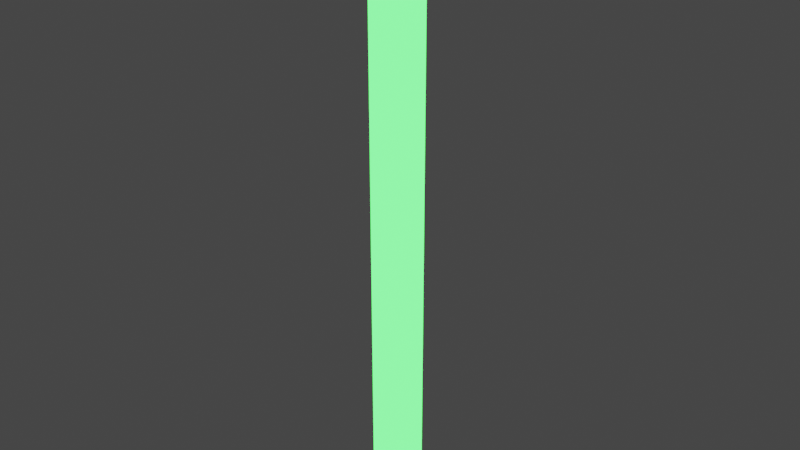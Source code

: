 # Source: GlowStick.blend  (saved by Blender 3.1.7; exported with 4.5.12 LTS)
import bpy
from mathutils import Matrix  # noqa: F401  (used for matrix-valued properties, if any)

bpy.ops.wm.read_factory_settings(use_empty=True)
scene = bpy.context.scene
scene.name = 'Scene'

# ---- collections
col_collection = bpy.data.collections.new('Collection'); scene.collection.children.link(col_collection)

# ---- images (referenced by path relative to the original .blend; pixels are not part of the script)
import os
ASSET_DIR = os.environ.get("B2B_ASSET_DIR", "")  # directory of the original .blend (textures are referenced by path, not embedded)
HERE = os.path.dirname(os.path.abspath(__file__))  # packed textures are extracted next to this script under _unpacked/

def load_image(name, relpath, width, height, colorspace="sRGB"):
    """Load a texture the original file referenced (path relative to the .blend, or extracted next to this script)."""
    p = next((c for c in (os.path.join(HERE, relpath), os.path.join(ASSET_DIR, relpath)) if relpath and os.path.exists(c)), "")
    if p:
        img = bpy.data.images.load(p, check_existing=True)
        img.name = name
    else:  # same state as the original file: an image datablock whose file is absent (Cycles renders it pink)
        img = bpy.data.images.new(name, width, height)
        img.source = "FILE"
        img.filepath = "//" + (relpath or name)
    img.colorspace_settings.name = colorspace
    return img
img_t_pallet_png = load_image('T_Pallet.png', 'T_Pallet.png', 1024, 1024, 'sRGB')

# ---- materials (node trees are filled in below, after node groups)
mat_base = bpy.data.materials.new('Base')
mat_base.alpha_threshold = 0.0
mat_base.use_transparent_shadow = False
mat_base.line_color = (0.0, 0.0, 0.0, 1.0)
mat_glow = bpy.data.materials.new('Glow')
mat_glow.use_transparent_shadow = False

# ---- material node trees
mat_base.use_nodes = True; mat_base.node_tree.nodes.clear()
_N = mat_base.node_tree.nodes; _L = mat_base.node_tree.links
n0 = _N.new('ShaderNodeOutputMaterial'); n0.name = 'Material Output'; n0.location = (300, 300)
n1 = _N.new('ShaderNodeBsdfPrincipled'); n1.name = 'Principled BSDF'; n1.location = (10, 300)
n1.distribution = 'GGX'
n1.subsurface_method = 'RANDOM_WALK_SKIN'
n1.inputs[2].default_value = 0.1818
n1.inputs[3].default_value = 1.45
n1.inputs[13].default_value = 0.03939
n1.inputs[27].default_value = (0.0, 0.0, 0.0, 1.0)
n1.inputs[28].default_value = 1.0
n2 = _N.new('ShaderNodeTexImage'); n2.name = 'Image Texture'; n2.location = (-268, 222)
n2.image = img_t_pallet_png
n3 = _N.new('ShaderNodeTexCoord'); n3.name = 'Texture Coordinate'; n3.location = (-448, 223)
_L.new(n1.outputs[0], n0.inputs[0])
_L.new(n3.outputs[2], n2.inputs[0])
_L.new(n2.outputs[0], n1.inputs[0])
n0.is_active_output = True
mat_glow.use_nodes = True; mat_glow.node_tree.nodes.clear()
_N = mat_glow.node_tree.nodes; _L = mat_glow.node_tree.links
n0 = _N.new('ShaderNodeBsdfPrincipled'); n0.name = 'Principled BSDF'; n0.location = (10, 300)
n0.distribution = 'GGX'
n0.subsurface_method = 'RANDOM_WALK_SKIN'
n0.inputs[3].default_value = 1.45
n0.inputs[27].default_value = (0.00107, 0.01986, 0.00182, 1.0)
n0.inputs[28].default_value = 217.2
n1 = _N.new('ShaderNodeOutputMaterial'); n1.name = 'Material Output'; n1.location = (300, 300)
_L.new(n0.outputs[0], n1.inputs[0])
n1.is_active_output = True

# ---- world
world_world = bpy.data.worlds.new('World'); scene.world = world_world
world_world.use_nodes = True; world_world.node_tree.nodes.clear()
_N = world_world.node_tree.nodes; _L = world_world.node_tree.links
n0 = _N.new('ShaderNodeOutputWorld'); n0.name = 'World Output'; n0.location = (300, 300)
n1 = _N.new('ShaderNodeBackground'); n1.name = 'Background'; n1.location = (10, 300)
n1.inputs[0].default_value = (0.05088, 0.05088, 0.05088, 1.0)
_L.new(n1.outputs[0], n0.inputs[0])
n0.is_active_output = True
world_world.color = (0.05088, 0.05088, 0.05088)
world_world.use_sun_shadow = False
world_world.sun_shadow_jitter_overblur = 0.0

# ---- meshes
me_cylinder = bpy.data.meshes.new('Cylinder')
me_cylinder.from_pydata([(0.0, 0.01227, 0.1177), (0.01167, 0.003791, 0.1177), (0.007211, -0.009925, 0.1177), (-0.007211, -0.009925, 0.1177), (-0.01167, 0.003791, 0.1177), (0.01167, 0.003791, -0.1287), (0.007211, -0.009925, -0.1287), (-0.007211, -0.009925, -0.1287), (-0.01167, 0.003791, -0.1287), (0.0, 0.01227, -0.1287), (-1.578e-11, 0.01447, -0.1429), (0.01376, 0.004473, -0.1429), (0.01376, 0.004473, 0.1429), (-1.578e-11, 0.01447, 0.1429), (-1.578e-11, 0.01447, 0.1177), (0.01376, 0.004473, -0.1287), (0.008507, -0.01171, -0.1429), (0.008507, -0.01171, 0.1429), (0.008507, -0.01171, -0.1287), (-0.008507, -0.01171, -0.1429), (-0.008507, -0.01171, 0.1429), (-0.008507, -0.01171, -0.1287), (-0.01376, 0.004473, -0.1429), (-0.01376, 0.004473, 0.1429), (-0.01376, 0.004473, -0.1287), (0.01376, 0.004473, 0.1177), (0.008507, -0.01171, 0.1177), (-0.008507, -0.01171, 0.1177), (-0.01376, 0.004473, 0.1177), (-1.578e-11, 0.01447, -0.1287), (1.188e-09, 0.001115, 0.1572), (-0.003152, 0.001115, 0.152), (0.003152, 0.001115, 0.152), (5.94e-10, 0.01121, 0.1493), (-0.003152, 0.006775, 0.1478), (0.003152, 0.006775, 0.1478), (5.94e-10, -0.008984, 0.1493), (-0.003152, -0.004544, 0.1478), (0.003152, -0.004544, 0.1478), (6.562e-17, 0.01121, 0.1415), (-0.003152, 0.006775, 0.1415), (0.003152, 0.006775, 0.1415), (6.562e-17, -0.008984, 0.1415), (-0.003152, -0.004544, 0.1415), (0.003152, -0.004544, 0.1415)], [], [(5, 6, 18, 15), (1, 0, 14, 25), (8, 9, 29, 24), (0, 4, 28, 14), (9, 5, 15, 29), (8, 4, 0, 9), (7, 3, 4, 8), (6, 2, 3, 7), (5, 1, 2, 6), (9, 0, 1, 5), (2, 1, 25, 26), (7, 8, 24, 21), (3, 2, 26, 27), (6, 7, 21, 18), (4, 3, 27, 28), (14, 13, 12, 25), (25, 12, 17, 26), (26, 17, 20, 27), (12, 13, 23, 20, 17), (27, 20, 23, 28), (28, 23, 13, 14), (10, 11, 16, 19, 22), (10, 29, 15, 11), (11, 15, 18, 16), (16, 18, 21, 19), (19, 21, 24, 22), (22, 24, 29, 10), (30, 33, 34, 31), (31, 34, 35, 32), (32, 35, 33, 30), (42, 36, 37, 43), (43, 37, 38, 44), (44, 38, 36, 42), (36, 30, 31, 37), (37, 31, 32, 38), (38, 32, 30, 36), (35, 41, 39, 33), (34, 40, 41, 35), (33, 39, 40, 34)])
me_cylinder.polygons.foreach_set('material_index', [0, 0, 0, 0, 0, 1, 1, 1, 1, 1, 0, 0, 0, 0, 0, 0, 0, 0, 0, 0, 0, 0, 0, 0, 0, 0, 0, 0, 0, 0, 0, 0, 0, 0, 0, 0, 0, 0, 0])
_uv = me_cylinder.uv_layers.new(name='UVMap')
_uv.uv.foreach_set('vector', [0.5035, 0.7678, 0.5038, 0.7677, 0.5038, 0.7678, 0.5035, 0.7679, 0.5043, 0.7674, 0.504, 0.7674, 0.504, 0.7673, 0.5043, 0.7674, 0.5035, 0.7674, 0.5033, 0.7676, 0.5033, 0.7676, 0.5035, 0.7673, 0.504, 0.7674, 0.5039, 0.7676, 0.5038, 0.7676, 0.504, 0.7673, 0.5033, 0.7676, 0.5035, 0.7678, 0.5035, 0.7679, 0.5033, 0.7676, 0.7008, 0.8604, 0.7008, 0.862, 0.6997, 0.862, 0.6997, 0.8604, 0.6987, 0.8604, 0.6987, 0.862, 0.6976, 0.862, 0.6976, 0.8604, 0.6987, 0.862, 0.6987, 0.8636, 0.6976, 0.8636, 0.6976, 0.862, 0.6997, 0.8604, 0.6997, 0.862, 0.6987, 0.862, 0.6987, 0.8604, 0.6997, 0.862, 0.6997, 0.8636, 0.6987, 0.8636, 0.6987, 0.862, 0.5043, 0.7677, 0.5043, 0.7674, 0.5043, 0.7674, 0.5043, 0.7678, 0.5038, 0.7674, 0.5035, 0.7674, 0.5035, 0.7673, 0.5038, 0.7674, 0.504, 0.7678, 0.5043, 0.7677, 0.5043, 0.7678, 0.504, 0.7679, 0.5038, 0.7677, 0.5038, 0.7674, 0.5038, 0.7674, 0.5038, 0.7678, 0.5039, 0.7676, 0.504, 0.7678, 0.504, 0.7679, 0.5038, 0.7676, 0.5044, 0.7679, 0.5044, 0.7679, 0.5044, 0.7683, 0.5044, 0.7683, 0.5044, 0.7683, 0.5044, 0.7683, 0.5044, 0.7684, 0.5044, 0.7684, 0.5045, 0.7683, 0.5044, 0.7683, 0.5044, 0.7679, 0.5045, 0.7679, 0.504, 0.7684, 0.5038, 0.7681, 0.504, 0.7679, 0.5043, 0.768, 0.5043, 0.7683, 0.5043, 0.7679, 0.5044, 0.7679, 0.5044, 0.7681, 0.5043, 0.7681, 0.5043, 0.7681, 0.5044, 0.7681, 0.5044, 0.7684, 0.5043, 0.7684, 0.5035, 0.7679, 0.5038, 0.768, 0.5038, 0.7683, 0.5035, 0.7684, 0.5033, 0.7681, 0.5045, 0.7679, 0.5045, 0.7679, 0.5045, 0.7683, 0.5045, 0.7683, 0.5045, 0.7683, 0.5045, 0.7683, 0.5045, 0.7684, 0.5045, 0.7684, 0.5045, 0.7677, 0.5045, 0.7677, 0.5045, 0.7673, 0.5045, 0.7673, 0.5045, 0.7673, 0.5045, 0.7673, 0.5045, 0.7675, 0.5045, 0.7675, 0.5045, 0.7675, 0.5045, 0.7675, 0.5045, 0.7678, 0.5045, 0.7678, 0.5044, 0.7675, 0.5044, 0.7673, 0.5045, 0.7674, 0.5045, 0.7675, 0.5045, 0.7678, 0.5045, 0.7679, 0.5043, 0.7679, 0.5043, 0.7678, 0.5043, 0.7675, 0.5043, 0.7674, 0.5044, 0.7673, 0.5044, 0.7675, 0.5044, 0.7684, 0.5044, 0.7684, 0.5044, 0.7683, 0.5044, 0.7683, 0.5044, 0.7684, 0.5045, 0.7684, 0.5045, 0.7685, 0.5044, 0.7685, 0.5044, 0.7684, 0.5044, 0.7684, 0.5044, 0.7684, 0.5044, 0.7684, 0.5044, 0.7677, 0.5044, 0.7675, 0.5045, 0.7675, 0.5045, 0.7676, 0.5045, 0.7677, 0.5045, 0.7678, 0.5043, 0.7678, 0.5043, 0.7677, 0.5043, 0.7676, 0.5043, 0.7675, 0.5044, 0.7675, 0.5044, 0.7677, 0.5045, 0.7683, 0.5045, 0.7683, 0.5045, 0.7684, 0.5045, 0.7684, 0.5045, 0.7679, 0.5045, 0.7679, 0.5045, 0.7678, 0.5045, 0.7678, 0.5044, 0.7683, 0.5045, 0.7683, 0.5045, 0.7684, 0.5044, 0.7684])
me_cylinder.materials.append(mat_base)
me_cylinder.materials.append(mat_glow)
me_cylinder.use_remesh_fix_poles = True
me_cylinder.use_remesh_preserve_attributes = False
me_cylinder.update()

# ---- objects
ob_glowstick = bpy.data.objects.new('GlowStick', me_cylinder)

# ---- transforms, parenting, visibility, modifiers, constraints
ob_glowstick.location = (0.0, 0.0, 0.0)

# ---- collection membership
col_collection.objects.link(ob_glowstick)

# ---- scene / render settings (as saved in the file)
scene.frame_start = 1; scene.frame_end = 250; scene.frame_set(1)
scene.render.engine = 'BLENDER_EEVEE_NEXT'
scene.cycles.sampling_pattern = 'TABULATED_SOBOL'
scene.cycles.use_light_tree = False
scene.view_settings.view_transform = 'Filmic'
bpy.context.view_layer.update()

# ---- added for rendering (the .blend has no active camera): camera
cam_auto = bpy.data.cameras.new('AutoCamera')
cam_auto.lens = 50.0
cam_auto.sensor_width = 36.0
cam_auto.clip_end = 1000.0
ob_auto_camera = bpy.data.objects.new('AutoCamera', cam_auto)
scene.collection.objects.link(ob_auto_camera)
ob_auto_camera.location = (0.279857, -0.334446, 0.231037)
ob_auto_camera.rotation_euler = (1.09748, -7.21219e-08, 0.694738)
scene.camera = ob_auto_camera
bpy.context.view_layer.update()
